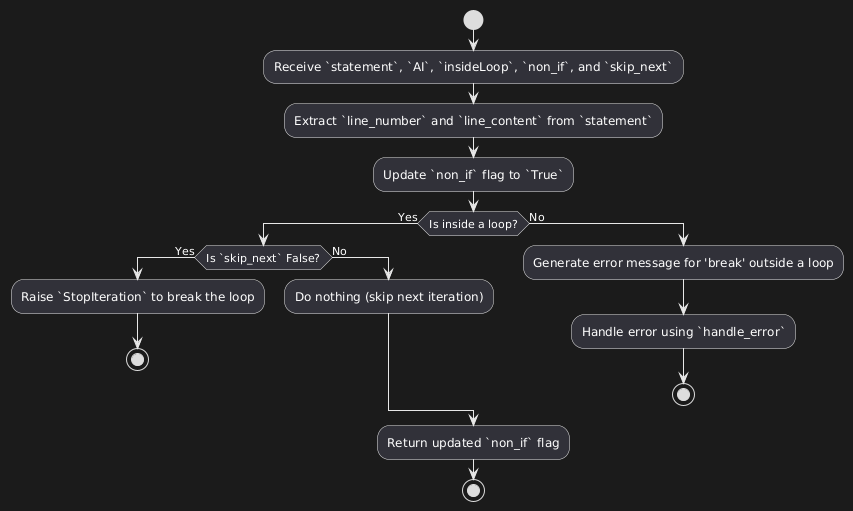

The diagram above was rendered by PlantUML. Its source (embedded in the PNG):
@startuml
start
:Receive `statement`, `AI`, `insideLoop`, `non_if`, and `skip_next`;

:Extract `line_number` and `line_content` from `statement`;

:Update `non_if` flag to `True`;

if (Is inside a loop?) then (Yes)
    if (Is `skip_next` False?) then (Yes)
        :Raise `StopIteration` to break the loop;
        stop
    else (No)
        :Do nothing (skip next iteration);
    endif
else (No)
    :Generate error message for 'break' outside a loop;
    :Handle error using `handle_error`;
    stop
endif

:Return updated `non_if` flag;
stop
@enduml